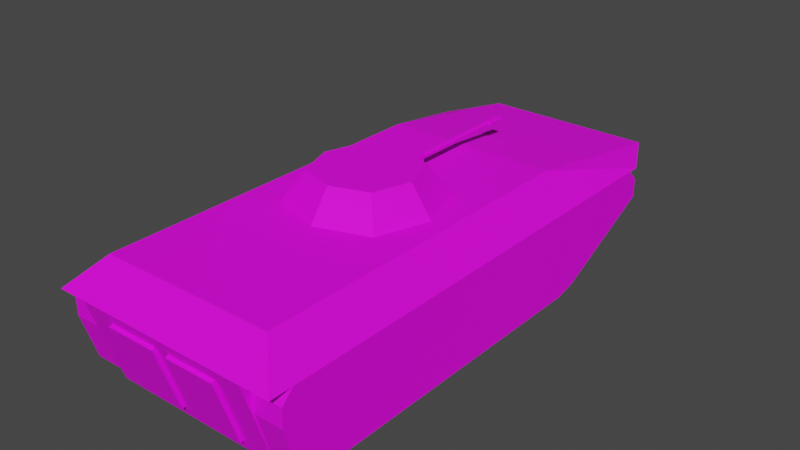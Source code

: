# Source: BMP-2.blend  (saved by Blender 3.2.14; exported with 4.5.12 LTS)
import bpy
from mathutils import Matrix  # noqa: F401  (used for matrix-valued properties, if any)

bpy.ops.wm.read_factory_settings(use_empty=True)
scene = bpy.context.scene
scene.name = 'Scene'

# ---- collections
col_collection = bpy.data.collections.new('Collection'); scene.collection.children.link(col_collection)

# ---- images (referenced by path relative to the original .blend; pixels are not part of the script)
import os
ASSET_DIR = os.environ.get("B2B_ASSET_DIR", "")  # directory of the original .blend (textures are referenced by path, not embedded)
HERE = os.path.dirname(os.path.abspath(__file__))  # packed textures are extracted next to this script under _unpacked/

def load_image(name, relpath, width, height, colorspace="sRGB"):
    """Load a texture the original file referenced (path relative to the .blend, or extracted next to this script)."""
    p = next((c for c in (os.path.join(HERE, relpath), os.path.join(ASSET_DIR, relpath)) if relpath and os.path.exists(c)), "")
    if p:
        img = bpy.data.images.load(p, check_existing=True)
        img.name = name
    else:  # same state as the original file: an image datablock whose file is absent (Cycles renders it pink)
        img = bpy.data.images.new(name, width, height)
        img.source = "FILE"
        img.filepath = "//" + (relpath or name)
    img.colorspace_settings.name = colorspace
    return img
img_palette_png = load_image('Palette.png', 'Palette.png', 1024, 1024, 'sRGB')

# ---- materials (node trees are filled in below, after node groups)
mat_material = bpy.data.materials.new('Material')
mat_material.alpha_threshold = 0.0
mat_material.use_transparent_shadow = False
mat_material.line_color = (0.0, 0.0, 0.0, 1.0)

# ---- material node trees
mat_material.use_nodes = True; mat_material.node_tree.nodes.clear()
_N = mat_material.node_tree.nodes; _L = mat_material.node_tree.links
n0 = _N.new('ShaderNodeOutputMaterial'); n0.name = 'Material Output'; n0.location = (300, 300)
n1 = _N.new('ShaderNodeBsdfPrincipled'); n1.name = 'Principled BSDF'; n1.location = (10, 300)
n1.distribution = 'GGX'
n1.subsurface_method = 'RANDOM_WALK_SKIN'
n1.inputs[2].default_value = 0.75
n1.inputs[3].default_value = 1.45
n1.inputs[13].default_value = 0.25
n1.inputs[27].default_value = (0.0, 0.0, 0.0, 1.0)
n1.inputs[28].default_value = 1.0
n2 = _N.new('ShaderNodeTexImage'); n2.name = 'Image Texture'; n2.location = (-280, 280)
n2.image = img_palette_png
_L.new(n1.outputs[0], n0.inputs[0])
_L.new(n2.outputs[0], n1.inputs[0])
n0.is_active_output = True

# ---- world
world_world = bpy.data.worlds.new('World'); scene.world = world_world
world_world.use_nodes = True; world_world.node_tree.nodes.clear()
_N = world_world.node_tree.nodes; _L = world_world.node_tree.links
n0 = _N.new('ShaderNodeOutputWorld'); n0.name = 'World Output'; n0.location = (300, 300)
n1 = _N.new('ShaderNodeBackground'); n1.name = 'Background'; n1.location = (10, 300)
n1.inputs[0].default_value = (0.05088, 0.05088, 0.05088, 1.0)
_L.new(n1.outputs[0], n0.inputs[0])
n0.is_active_output = True
world_world.color = (0.05088, 0.05088, 0.05088)
world_world.use_sun_shadow = False
world_world.sun_shadow_jitter_overblur = 0.0

# ---- meshes
me_cube_002 = bpy.data.meshes.new('Cube.002')
me_cube_002.from_pydata([(1.511e-07, -1.728, 0.5544), (-0.5544, 1.783, 0.5544), (-0.3692, -1.705, 0.4843), (-0.5544, 0.674, 0.0), (-0.2218, -0.02824, 0.7392), (-0.3717, -1.567, 0.07013), (-0.2218, -0.4718, 0.7392), (1.349e-07, -1.544, 0.0), (-0.7392, 1.413, 0.5544), (-0.7392, -1.728, 0.5544), (-0.046, -1.705, 0.4843), (-0.5544, -1.544, 0.0), (-0.046, -1.727, 0.4769), (-0.046, -1.567, 0.07013), (-0.046, -1.589, 0.06273), (-0.3692, -1.727, 0.4769), (-0.3717, -1.589, 0.06273), (-0.5544, -1.728, 0.5544), (-0.5544, -1.544, 0.7392), (-0.5544, 0.674, 0.7392), (-0.2218, -0.4718, 0.3696), (-0.2218, -0.02824, 0.3696), (0.5544, 1.783, 0.5544), (0.3692, -1.705, 0.4843), (0.5544, 0.674, 0.0), (0.2218, -0.02824, 0.7392), (0.3717, -1.567, 0.07013), (0.2218, -0.4718, 0.7392), (0.7392, 1.413, 0.5544), (0.7392, -1.728, 0.5544), (0.046, -1.705, 0.4843), (0.5544, -1.544, 0.0), (0.046, -1.727, 0.4769), (0.046, -1.567, 0.07013), (0.046, -1.589, 0.06273), (0.3692, -1.727, 0.4769), (0.3717, -1.589, 0.06273), (0.5544, -1.728, 0.5544), (0.5544, -1.544, 0.7392), (0.5544, 0.674, 0.7392), (0.2218, -0.4718, 0.3696), (0.2218, -0.02824, 0.3696)], [], [(9, 18, 19, 8), (17, 18, 9), (8, 19, 1), (10, 2, 15, 12), (24, 3, 1, 22), (27, 40, 20, 6), (0, 37, 38, 18, 17), (30, 0, 10, 13, 7, 33), (13, 5, 11, 7), (18, 38, 27, 6), (14, 12, 15, 16), (2, 5, 16, 15), (13, 10, 12, 14), (5, 13, 14, 16), (3, 24, 31, 7, 11), (2, 10, 0, 17), (2, 17, 11, 5), (11, 17, 1, 3), (9, 8, 1, 17), (25, 39, 19, 4), (6, 4, 19, 18), (21, 41, 25, 4), (4, 6, 20, 21), (29, 28, 39, 38), (37, 29, 38), (28, 22, 39), (30, 32, 35, 23), (33, 7, 31, 26), (34, 36, 35, 32), (23, 35, 36, 26), (33, 34, 32, 30), (26, 36, 34, 33), (23, 37, 0, 30), (23, 26, 31, 37), (31, 24, 22, 37), (29, 37, 22, 28), (27, 38, 39, 25), (25, 41, 40, 27), (22, 1, 19, 39), (40, 41, 21, 20)])
_uv = me_cube_002.uv_layers.new(name='UVMap')
_uv.uv.foreach_set('vector', [0.9552, 0.822, 0.9552, 0.822, 0.9552, 0.822, 0.9552, 0.822, 0.9552, 0.822, 0.9552, 0.822, 0.9552, 0.822, 0.9552, 0.822, 0.9552, 0.822, 0.9552, 0.822, 0.9552, 0.822, 0.9552, 0.822, 0.9552, 0.822, 0.9552, 0.822, 0.9552, 0.822, 0.9552, 0.822, 0.9552, 0.822, 0.9552, 0.822, 0.9552, 0.822, 0.9552, 0.822, 0.9552, 0.822, 0.9552, 0.822, 0.9552, 0.822, 0.9552, 0.822, 0.9552, 0.822, 0.9552, 0.822, 0.9552, 0.822, 0.9552, 0.822, 0.9552, 0.822, 0.9552, 0.822, 0.9552, 0.822, 0.9552, 0.822, 0.9552, 0.822, 0.9552, 0.822, 0.9552, 0.822, 0.9552, 0.822, 0.9552, 0.822, 0.9552, 0.822, 0.9552, 0.822, 0.9552, 0.822, 0.9552, 0.822, 0.9552, 0.822, 0.9552, 0.822, 0.9552, 0.822, 0.9552, 0.822, 0.9552, 0.822, 0.9552, 0.822, 0.9552, 0.822, 0.9552, 0.822, 0.9552, 0.822, 0.9552, 0.822, 0.9552, 0.822, 0.9552, 0.822, 0.9552, 0.822, 0.9552, 0.822, 0.9552, 0.822, 0.9552, 0.822, 0.9552, 0.822, 0.9552, 0.822, 0.9552, 0.822, 0.9552, 0.822, 0.9552, 0.822, 0.9552, 0.822, 0.9552, 0.822, 0.9552, 0.822, 0.9552, 0.822, 0.9552, 0.822, 0.9552, 0.822, 0.9552, 0.822, 0.9552, 0.822, 0.9552, 0.822, 0.9552, 0.822, 0.9552, 0.822, 0.9552, 0.822, 0.9552, 0.822, 0.9552, 0.822, 0.9552, 0.822, 0.9552, 0.822, 0.9552, 0.822, 0.9552, 0.822, 0.9552, 0.822, 0.9552, 0.822, 0.9552, 0.822, 0.9552, 0.822, 0.9552, 0.822, 0.9552, 0.822, 0.9552, 0.822, 0.9552, 0.822, 0.9552, 0.822, 0.9552, 0.822, 0.9552, 0.822, 0.9552, 0.822, 0.9552, 0.822, 0.9552, 0.822, 0.9552, 0.822, 0.9552, 0.822, 0.9552, 0.822, 0.9552, 0.822, 0.9552, 0.822, 0.9552, 0.822, 0.9552, 0.822, 0.9552, 0.822, 0.9552, 0.822, 0.9552, 0.822, 0.9552, 0.822, 0.9552, 0.822, 0.9552, 0.822, 0.9552, 0.822, 0.9552, 0.822, 0.9552, 0.822, 0.9552, 0.822, 0.9552, 0.822, 0.9552, 0.822, 0.9552, 0.822, 0.9552, 0.822, 0.9552, 0.822, 0.9552, 0.822, 0.9552, 0.822, 0.9552, 0.822, 0.9552, 0.822, 0.9552, 0.822, 0.9552, 0.822, 0.9552, 0.822, 0.9552, 0.822, 0.9552, 0.822, 0.9552, 0.822, 0.9552, 0.822, 0.9552, 0.822, 0.9552, 0.822, 0.9552, 0.822, 0.9552, 0.822, 0.9552, 0.822, 0.9552, 0.822, 0.9552, 0.822, 0.9552, 0.822, 0.9552, 0.822, 0.9552, 0.822, 0.9552, 0.822, 0.9552, 0.822, 0.9552, 0.822, 0.9552, 0.822, 0.9552, 0.822, 0.9552, 0.822, 0.9552, 0.822, 0.9552, 0.822, 0.9552, 0.822, 0.9552, 0.822, 0.9552, 0.822, 0.9552, 0.822, 0.9552, 0.822, 0.9552, 0.822, 0.9552, 0.822, 0.9552, 0.822, 0.9552, 0.822, 0.9552, 0.822, 0.9552, 0.822, 0.9552, 0.822, 0.9552, 0.822, 0.9552, 0.822, 0.9552, 0.822])
me_cube_002.materials.append(mat_material)
me_cube_002.use_remesh_fix_poles = True
me_cube_002.use_remesh_preserve_attributes = False
me_cube_002.update()
me_cube_003 = bpy.data.meshes.new('Cube.003')
me_cube_003.from_pydata([(-0.5544, 1.339, 0.5544), (-0.5544, -1.581, 0.5544), (-0.7392, 1.339, 0.5544), (-0.7392, -1.581, 0.5544), (-0.5544, 1.413, 0.3604), (-0.5544, -1.654, 0.3604), (-0.7392, -1.654, 0.3604), (-0.7392, 1.413, 0.3604), (-0.5544, 1.413, 0.4805), (-0.5544, -1.654, 0.4805), (-0.7392, -1.654, 0.4805), (-0.7392, 1.413, 0.4805), (-0.5544, 0.6023, 0.0), (-0.5544, 0.7385, 0.03144), (-0.5544, -1.565, 0.06857), (-0.5544, -1.472, 0.0), (-0.7392, 0.7385, 0.03144), (-0.7392, 0.6023, 0.0), (-0.7392, -1.472, 0.0), (-0.7392, -1.565, 0.06857), (0.5544, 1.339, 0.5544), (0.5544, -1.581, 0.5544), (0.7392, 1.339, 0.5544), (0.7392, -1.581, 0.5544), (0.5544, 1.413, 0.3604), (0.5544, -1.654, 0.3604), (0.7392, -1.654, 0.3604), (0.7392, 1.413, 0.3604), (0.5544, 1.413, 0.4805), (0.5544, -1.654, 0.4805), (0.7392, -1.654, 0.4805), (0.7392, 1.413, 0.4805), (0.5544, 0.6023, 0.0), (0.5544, 0.7385, 0.03144), (0.5544, -1.565, 0.06857), (0.5544, -1.472, 0.0), (0.7392, 0.7385, 0.03144), (0.7392, 0.6023, 0.0), (0.7392, -1.472, 0.0), (0.7392, -1.565, 0.06857)], [], [(8, 0, 1, 9), (9, 1, 3, 10), (10, 3, 2, 11), (11, 2, 0, 8), (16, 7, 4, 13), (3, 1, 0, 2), (14, 5, 6, 19), (18, 19, 6, 7, 16, 17), (15, 18, 17, 12), (7, 11, 8, 4), (6, 10, 11, 7), (5, 9, 10, 6), (4, 8, 9, 5), (18, 15, 14, 19), (12, 17, 16, 13), (12, 13, 4, 5, 14, 15), (28, 29, 21, 20), (29, 30, 23, 21), (30, 31, 22, 23), (31, 28, 20, 22), (36, 33, 24, 27), (23, 22, 20, 21), (34, 39, 26, 25), (38, 37, 36, 27, 26, 39), (35, 32, 37, 38), (27, 24, 28, 31), (26, 27, 31, 30), (25, 26, 30, 29), (24, 25, 29, 28), (38, 39, 34, 35), (32, 33, 36, 37), (32, 35, 34, 25, 24, 33)])
_uv = me_cube_003.uv_layers.new(name='UVMap')
_uv.uv.foreach_set('vector', [0.4836, 0.9847, 0.4836, 0.9847, 0.4836, 0.9847, 0.4836, 0.9847, 0.4836, 0.9847, 0.4836, 0.9847, 0.4836, 0.9847, 0.4836, 0.9847, 0.4836, 0.9847, 0.4836, 0.9847, 0.4836, 0.9847, 0.4836, 0.9847, 0.4836, 0.9847, 0.4836, 0.9847, 0.4836, 0.9847, 0.4836, 0.9847, 0.4836, 0.9847, 0.4836, 0.9847, 0.4836, 0.9847, 0.4836, 0.9847, 0.4836, 0.9847, 0.4836, 0.9847, 0.4836, 0.9847, 0.4836, 0.9847, 0.4836, 0.9847, 0.4836, 0.9847, 0.4836, 0.9847, 0.4836, 0.9847, 0.4836, 0.9847, 0.4836, 0.9847, 0.4836, 0.9847, 0.4836, 0.9847, 0.4836, 0.9847, 0.4836, 0.9847, 0.4836, 0.9847, 0.4836, 0.9847, 0.4836, 0.9847, 0.4836, 0.9847, 0.4836, 0.9847, 0.4836, 0.9847, 0.4836, 0.9847, 0.4836, 0.9847, 0.4836, 0.9847, 0.4836, 0.9847, 0.4836, 0.9847, 0.4836, 0.9847, 0.4836, 0.9847, 0.4836, 0.9847, 0.4836, 0.9847, 0.4836, 0.9847, 0.4836, 0.9847, 0.4836, 0.9847, 0.4836, 0.9847, 0.4836, 0.9847, 0.4836, 0.9847, 0.4836, 0.9847, 0.4836, 0.9847, 0.4836, 0.9847, 0.4836, 0.9847, 0.4836, 0.9847, 0.4836, 0.9847, 0.4836, 0.9847, 0.4836, 0.9847, 0.4836, 0.9847, 0.4836, 0.9847, 0.4836, 0.9847, 0.4836, 0.9847, 0.4836, 0.9847, 0.4836, 0.9847, 0.4836, 0.9847, 0.4836, 0.9847, 0.4836, 0.9847, 0.4836, 0.9847, 0.4836, 0.9847, 0.4836, 0.9847, 0.4836, 0.9847, 0.4836, 0.9847, 0.4836, 0.9847, 0.4836, 0.9847, 0.4836, 0.9847, 0.4836, 0.9847, 0.4836, 0.9847, 0.4836, 0.9847, 0.4836, 0.9847, 0.4836, 0.9847, 0.4836, 0.9847, 0.4836, 0.9847, 0.4836, 0.9847, 0.4836, 0.9847, 0.4836, 0.9847, 0.4836, 0.9847, 0.4836, 0.9847, 0.4836, 0.9847, 0.4836, 0.9847, 0.4836, 0.9847, 0.4836, 0.9847, 0.4836, 0.9847, 0.4836, 0.9847, 0.4836, 0.9847, 0.4836, 0.9847, 0.4836, 0.9847, 0.4836, 0.9847, 0.4836, 0.9847, 0.4836, 0.9847, 0.4836, 0.9847, 0.4836, 0.9847, 0.4836, 0.9847, 0.4836, 0.9847, 0.4836, 0.9847, 0.4836, 0.9847, 0.4836, 0.9847, 0.4836, 0.9847, 0.4836, 0.9847, 0.4836, 0.9847, 0.4836, 0.9847, 0.4836, 0.9847, 0.4836, 0.9847, 0.4836, 0.9847, 0.4836, 0.9847, 0.4836, 0.9847, 0.4836, 0.9847, 0.4836, 0.9847, 0.4836, 0.9847, 0.4836, 0.9847, 0.4836, 0.9847, 0.4836, 0.9847, 0.4836, 0.9847, 0.4836, 0.9847, 0.4836, 0.9847, 0.4836, 0.9847, 0.4836, 0.9847, 0.4836, 0.9847, 0.4836, 0.9847, 0.4836, 0.9847, 0.4836, 0.9847, 0.4836, 0.9847])
me_cube_003.materials.append(mat_material)
me_cube_003.use_remesh_fix_poles = True
me_cube_003.use_remesh_preserve_attributes = False
me_cube_003.update()
me_cube_004 = bpy.data.meshes.new('Cube.004')
me_cube_004.from_pydata([(-0.1848, -0.0652, 0.3696), (-0.2218, -0.02824, 0.7392), (-0.1848, -0.4348, 0.3696), (-0.2218, -0.4718, 0.7392), (-0.3326, 0.08264, 0.7392), (-0.3326, -0.5826, 0.7392), (6.063e-08, -0.6935, 0.7392), (-1.692e-08, 0.1935, 0.7392), (-0.4435, -0.25, 0.7392), (-0.2328, -0.01715, 0.924), (-0.2328, -0.4828, 0.924), (5.065e-08, -0.5605, 0.924), (-3.634e-09, 0.06046, 0.924), (-0.3105, -0.25, 0.924), (0.1848, -0.0652, 0.3696), (0.2218, -0.02824, 0.7392), (0.1848, -0.4348, 0.3696), (0.2218, -0.4718, 0.7392), (0.3326, 0.08264, 0.7392), (0.3326, -0.5826, 0.7392), (0.4435, -0.25, 0.7392), (0.2328, -0.01715, 0.924), (0.2328, -0.4828, 0.924), (0.3105, -0.25, 0.924), (-0.2218, -0.02824, 0.3696), (-0.2218, -0.4718, 0.3696), (0.2218, -0.02824, 0.3696), (0.2218, -0.4718, 0.3696), (-0.1848, -0.0652, 0.7022), (-0.1848, -0.4348, 0.7022), (0.1848, -0.0652, 0.7022), (0.1848, -0.4348, 0.7022)], [], [(17, 19, 6, 5, 3), (25, 3, 1, 24), (7, 18, 15, 1, 4), (25, 27, 17, 3), (7, 4, 9, 12), (22, 23, 21, 12, 9, 13, 10, 11), (1, 3, 5, 8, 4), (14, 0, 24, 26), (5, 6, 11, 10), (4, 8, 13, 9), (8, 5, 10, 13), (27, 26, 15, 17), (16, 2, 29, 31), (7, 12, 21, 18), (15, 18, 20, 19, 17), (19, 22, 11, 6), (18, 21, 23, 20), (20, 23, 22, 19), (0, 2, 25, 24), (2, 16, 27, 25), (28, 30, 31, 29), (16, 14, 26, 27), (0, 14, 30, 28), (2, 0, 28, 29), (14, 16, 31, 30), (26, 24, 1, 15)])
_uv = me_cube_004.uv_layers.new(name='UVMap')
_uv.uv.foreach_set('vector', [0.9554, 0.8287, 0.9554, 0.8287, 0.9554, 0.8287, 0.9554, 0.8287, 0.9554, 0.8287, 0.9872, 0.9829, 0.9872, 0.9829, 0.9872, 0.9829, 0.9872, 0.9829, 0.9554, 0.8287, 0.9554, 0.8287, 0.9554, 0.8287, 0.9554, 0.8287, 0.9554, 0.8287, 0.9872, 0.9829, 0.9872, 0.9829, 0.9872, 0.9829, 0.9872, 0.9829, 0.9554, 0.8287, 0.9554, 0.8287, 0.9554, 0.8287, 0.9554, 0.8287, 0.9554, 0.8287, 0.9554, 0.8287, 0.9554, 0.8287, 0.9554, 0.8287, 0.9554, 0.8287, 0.9554, 0.8287, 0.9554, 0.8287, 0.9554, 0.8287, 0.9554, 0.8287, 0.9554, 0.8287, 0.9554, 0.8287, 0.9554, 0.8287, 0.9554, 0.8287, 0.9872, 0.9829, 0.9872, 0.9829, 0.9872, 0.9829, 0.9872, 0.9829, 0.9554, 0.8287, 0.9554, 0.8287, 0.9554, 0.8287, 0.9554, 0.8287, 0.9554, 0.8287, 0.9554, 0.8287, 0.9554, 0.8287, 0.9554, 0.8287, 0.9554, 0.8287, 0.9554, 0.8287, 0.9554, 0.8287, 0.9554, 0.8287, 0.9872, 0.9829, 0.9872, 0.9829, 0.9872, 0.9829, 0.9872, 0.9829, 0.9872, 0.9829, 0.9872, 0.9829, 0.9872, 0.9829, 0.9872, 0.9829, 0.9554, 0.8287, 0.9554, 0.8287, 0.9554, 0.8287, 0.9554, 0.8287, 0.9554, 0.8287, 0.9554, 0.8287, 0.9554, 0.8287, 0.9554, 0.8287, 0.9554, 0.8287, 0.9554, 0.8287, 0.9554, 0.8287, 0.9554, 0.8287, 0.9554, 0.8287, 0.9554, 0.8287, 0.9554, 0.8287, 0.9554, 0.8287, 0.9554, 0.8287, 0.9554, 0.8287, 0.9554, 0.8287, 0.9554, 0.8287, 0.9554, 0.8287, 0.9872, 0.9829, 0.9872, 0.9829, 0.9872, 0.9829, 0.9872, 0.9829, 0.9872, 0.9829, 0.9872, 0.9829, 0.9872, 0.9829, 0.9872, 0.9829, 0.9554, 0.8287, 0.9554, 0.8287, 0.9554, 0.8287, 0.9554, 0.8287, 0.9872, 0.9829, 0.9872, 0.9829, 0.9872, 0.9829, 0.9872, 0.9829, 0.9872, 0.9829, 0.9872, 0.9829, 0.9872, 0.9829, 0.9872, 0.9829, 0.9872, 0.9829, 0.9872, 0.9829, 0.9872, 0.9829, 0.9872, 0.9829, 0.9872, 0.9829, 0.9872, 0.9829, 0.9872, 0.9829, 0.9872, 0.9829, 0.9872, 0.9829, 0.9872, 0.9829, 0.9872, 0.9829, 0.9872, 0.9829])
me_cube_004.materials.append(mat_material)
me_cube_004.use_remesh_fix_poles = True
me_cube_004.use_remesh_preserve_attributes = False
me_cube_004.update()
me_cube_005 = bpy.data.meshes.new('Cube.005')
me_cube_005.from_pydata([(0.3696, 1.935, 7.946), (0.3696, 1.935, 8.686), (0.3696, 0.4568, 7.946), (0.3696, 0.4568, 8.686), (-0.3696, 1.935, 7.946), (-0.3696, 1.935, 8.686), (-0.3696, 0.4568, 7.946), (-0.3696, 0.4568, 8.686), (0.1331, 1.935, 8.183), (0.1331, 1.935, 8.449), (-0.1331, 1.935, 8.183), (-0.1331, 1.935, 8.449), (0.1863, 1.935, 8.316), (-1.69e-07, 1.935, 8.502), (-0.1863, 1.935, 8.316), (-1.69e-07, 1.935, 8.13), (0.1863, 1.935, 8.316), (0.1331, 1.935, 8.449), (-0.1863, 1.935, 8.316), (-0.1331, 1.935, 8.183), (-1.69e-07, 1.935, 8.13), (-1.69e-07, 1.935, 8.502), (0.1331, 1.935, 8.183), (-0.1331, 1.935, 8.449), (0.1449, 8.588, 8.316), (0.1035, 8.588, 8.419), (-0.1449, 8.588, 8.316), (-0.1035, 8.588, 8.213), (-7.502e-07, 8.588, 8.171), (-7.502e-07, 8.588, 8.461), (0.1035, 8.588, 8.213), (-0.1035, 8.588, 8.419), (0.2449, 8.588, 8.316), (0.1749, 8.588, 8.461), (-0.2449, 8.588, 8.316), (-0.1749, 8.588, 8.171), (0.1749, 8.588, 8.171), (-0.1749, 8.588, 8.461), (0.2449, 9.697, 8.316), (0.1749, 9.697, 8.461), (-0.2449, 9.697, 8.316), (-0.1749, 9.697, 8.171), (0.1749, 9.697, 8.171), (-0.1749, 9.697, 8.461)], [], [(0, 1, 3, 2), (2, 3, 7, 6), (6, 7, 5, 4), (5, 1, 9, 13, 11), (2, 6, 4, 0), (7, 3, 1, 5), (4, 5, 11, 14, 10), (1, 0, 8, 12, 9), (0, 4, 10, 15, 8), (22, 20, 28, 30), (27, 26, 34, 35), (23, 21, 29, 31), (21, 17, 25, 29), (19, 18, 26, 27), (18, 23, 31, 26), (16, 22, 30, 24), (20, 19, 27, 28), (17, 16, 24, 25), (35, 41, 42, 36, 28), (26, 31, 37, 34), (24, 30, 36, 32), (25, 24, 32, 33), (25, 33, 29), (43, 39, 38, 42, 41, 40), (29, 37, 31), (30, 28, 36), (35, 34, 40, 41), (34, 37, 43, 40), (32, 36, 42, 38), (27, 35, 28), (33, 32, 38, 39), (33, 39, 43, 37, 29)])
_uv = me_cube_005.uv_layers.new(name='UVMap')
_uv.uv.foreach_set('vector', [0.9774, 0.8282, 0.9774, 0.8282, 0.9774, 0.8282, 0.9774, 0.8282, 0.9774, 0.8282, 0.9774, 0.8282, 0.9774, 0.8282, 0.9774, 0.8282, 0.9774, 0.8282, 0.9774, 0.8282, 0.9774, 0.8282, 0.9774, 0.8282, 0.9774, 0.8282, 0.9774, 0.8282, 0.9774, 0.8282, 0.9774, 0.8282, 0.9774, 0.8282, 0.9774, 0.8282, 0.9774, 0.8282, 0.9774, 0.8282, 0.9774, 0.8282, 0.9774, 0.8282, 0.9774, 0.8282, 0.9774, 0.8282, 0.9774, 0.8282, 0.9774, 0.8282, 0.9774, 0.8282, 0.9774, 0.8282, 0.9774, 0.8282, 0.9774, 0.8282, 0.9774, 0.8282, 0.9774, 0.8282, 0.9774, 0.8282, 0.9774, 0.8282, 0.9774, 0.8282, 0.9774, 0.8282, 0.9774, 0.8282, 0.9774, 0.8282, 0.9774, 0.8282, 0.9774, 0.8282, 0.9565, 0.8307, 0.9565, 0.8307, 0.9565, 0.8307, 0.9565, 0.8307, 0.9774, 0.8282, 0.9774, 0.8282, 0.9774, 0.8282, 0.9774, 0.8282, 0.9565, 0.8307, 0.9565, 0.8307, 0.9565, 0.8307, 0.9565, 0.8307, 0.9565, 0.8307, 0.9565, 0.8307, 0.9565, 0.8307, 0.9565, 0.8307, 0.9565, 0.8307, 0.9565, 0.8307, 0.9565, 0.8307, 0.9565, 0.8307, 0.9565, 0.8307, 0.9565, 0.8307, 0.9565, 0.8307, 0.9565, 0.8307, 0.9565, 0.8307, 0.9565, 0.8307, 0.9565, 0.8307, 0.9565, 0.8307, 0.9565, 0.8307, 0.9565, 0.8307, 0.9565, 0.8307, 0.9565, 0.8307, 0.9565, 0.8307, 0.9565, 0.8307, 0.9565, 0.8307, 0.9565, 0.8307, 0.9774, 0.8282, 0.9774, 0.8282, 0.9774, 0.8282, 0.9774, 0.8282, 0.9774, 0.8282, 0.9774, 0.8282, 0.9774, 0.8282, 0.9774, 0.8282, 0.9774, 0.8282, 0.9774, 0.8282, 0.9774, 0.8282, 0.9774, 0.8282, 0.9774, 0.8282, 0.9774, 0.8282, 0.9774, 0.8282, 0.9774, 0.8282, 0.9774, 0.8282, 0.9774, 0.8282, 0.9774, 0.8282, 0.9774, 0.8282, 0.9774, 0.8282, 0.9774, 0.8282, 0.9774, 0.8282, 0.9774, 0.8282, 0.9774, 0.8282, 0.9774, 0.8282, 0.9774, 0.8282, 0.9774, 0.8282, 0.9774, 0.8282, 0.9774, 0.8282, 0.9774, 0.8282, 0.9774, 0.8282, 0.9774, 0.8282, 0.9774, 0.8282, 0.9774, 0.8282, 0.9774, 0.8282, 0.9774, 0.8282, 0.9774, 0.8282, 0.9774, 0.8282, 0.9774, 0.8282, 0.9774, 0.8282, 0.9774, 0.8282, 0.9774, 0.8282, 0.9774, 0.8282, 0.9774, 0.8282, 0.9774, 0.8282, 0.9774, 0.8282, 0.9774, 0.8282, 0.9774, 0.8282, 0.9774, 0.8282, 0.9774, 0.8282, 0.9774, 0.8282, 0.9774, 0.8282, 0.9774, 0.8282, 0.9774, 0.8282, 0.9774, 0.8282])
me_cube_005.materials.append(mat_material)
me_cube_005.use_remesh_fix_poles = True
me_cube_005.use_remesh_preserve_attributes = False
me_cube_005.update()

# ---- objects
ob_cube = bpy.data.objects.new('Cube', me_cube_002)
ob_cube_001 = bpy.data.objects.new('Cube.001', me_cube_003)
ob_cube_002 = bpy.data.objects.new('Cube.002', me_cube_004)
ob_cube_003 = bpy.data.objects.new('Cube.003', me_cube_005)

# ---- transforms, parenting, visibility, modifiers, constraints
ob_cube.location = (0.0, 0.0, 0.0)
ob_cube_001.location = (0.0, 0.0, 0.0)
ob_cube_002.location = (0.0, 0.0, 0.0)
ob_cube_003.location = (0.0, -2.98e-08, -1.192e-07)
ob_cube_003.scale = (0.1, 0.1, 0.1)

# ---- collection membership
col_collection.objects.link(ob_cube)
col_collection.objects.link(ob_cube_001)
col_collection.objects.link(ob_cube_002)
col_collection.objects.link(ob_cube_003)

# ---- scene / render settings (as saved in the file)
scene.frame_start = 1; scene.frame_end = 250; scene.frame_set(1)
scene.render.engine = 'BLENDER_EEVEE_NEXT'
scene.cycles.sampling_pattern = 'TABULATED_SOBOL'
scene.cycles.use_light_tree = False
scene.view_settings.view_transform = 'Filmic'
bpy.context.view_layer.update()

# ---- added for rendering (the .blend has no active camera and no usable light): camera, sun
cam_auto = bpy.data.cameras.new('AutoCamera')
cam_auto.lens = 50.0
cam_auto.sensor_width = 36.0
cam_auto.clip_end = 1000.0
ob_auto_camera = bpy.data.objects.new('AutoCamera', cam_auto)
scene.collection.objects.link(ob_auto_camera)
ob_auto_camera.location = (3.62707, -4.32528, 3.36365)
ob_auto_camera.rotation_euler = (1.09748, -7.21219e-08, 0.694738)
scene.camera = ob_auto_camera
light_auto_sun = bpy.data.lights.new('AutoSun', 'SUN')
light_auto_sun.energy = 3.0
light_auto_sun.angle = 0.0523599
ob_auto_sun = bpy.data.objects.new('AutoSun', light_auto_sun)
scene.collection.objects.link(ob_auto_sun)
ob_auto_sun.rotation_euler = (0.872665, 0.174533, 0.523599)
bpy.context.view_layer.update()
